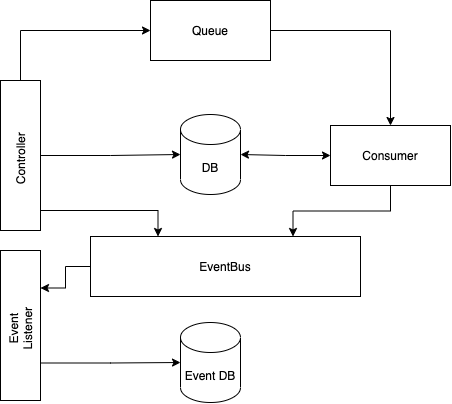

The diagram above was exported from draw.io. Its source (the exported page's mxGraphModel, read from the mxfile embedded in the PNG):
<mxGraphModel dx="788" dy="512" grid="1" gridSize="10" guides="1" tooltips="1" connect="1" arrows="1" fold="1" page="1" pageScale="1" pageWidth="850" pageHeight="1100" math="0" shadow="0">
  <root>
    <mxCell id="0" />
    <mxCell id="1" parent="0" />
    <mxCell id="CbMQQdOOvnEIqM01Eubg-3" value="" style="group" vertex="1" connectable="0" parent="1">
      <mxGeometry x="80" y="110" width="40" height="150" as="geometry" />
    </mxCell>
    <mxCell id="CbMQQdOOvnEIqM01Eubg-1" value="" style="rounded=0;whiteSpace=wrap;html=1;" vertex="1" parent="CbMQQdOOvnEIqM01Eubg-3">
      <mxGeometry width="40" height="150" as="geometry" />
    </mxCell>
    <mxCell id="CbMQQdOOvnEIqM01Eubg-2" value="Controller" style="text;html=1;strokeColor=none;fillColor=none;align=center;verticalAlign=middle;whiteSpace=wrap;rounded=0;rotation=-90;" vertex="1" parent="CbMQQdOOvnEIqM01Eubg-3">
      <mxGeometry y="71.73913043478262" width="40" height="13.043478260869566" as="geometry" />
    </mxCell>
    <mxCell id="CbMQQdOOvnEIqM01Eubg-15" style="edgeStyle=orthogonalEdgeStyle;rounded=0;orthogonalLoop=1;jettySize=auto;html=1;exitX=1;exitY=0.5;exitDx=0;exitDy=0;entryX=0.5;entryY=0;entryDx=0;entryDy=0;" edge="1" parent="1" source="CbMQQdOOvnEIqM01Eubg-10" target="CbMQQdOOvnEIqM01Eubg-14">
      <mxGeometry relative="1" as="geometry" />
    </mxCell>
    <mxCell id="CbMQQdOOvnEIqM01Eubg-10" value="Queue" style="rounded=0;whiteSpace=wrap;html=1;" vertex="1" parent="1">
      <mxGeometry x="230" y="30" width="120" height="60" as="geometry" />
    </mxCell>
    <mxCell id="CbMQQdOOvnEIqM01Eubg-11" style="edgeStyle=orthogonalEdgeStyle;rounded=0;orthogonalLoop=1;jettySize=auto;html=1;exitX=0.5;exitY=0;exitDx=0;exitDy=0;entryX=0;entryY=0.5;entryDx=0;entryDy=0;" edge="1" parent="1" source="CbMQQdOOvnEIqM01Eubg-1" target="CbMQQdOOvnEIqM01Eubg-10">
      <mxGeometry relative="1" as="geometry" />
    </mxCell>
    <mxCell id="CbMQQdOOvnEIqM01Eubg-12" value="DB" style="shape=cylinder3;whiteSpace=wrap;html=1;boundedLbl=1;backgroundOutline=1;size=15;" vertex="1" parent="1">
      <mxGeometry x="260" y="144" width="60" height="80" as="geometry" />
    </mxCell>
    <mxCell id="CbMQQdOOvnEIqM01Eubg-13" style="edgeStyle=orthogonalEdgeStyle;rounded=0;orthogonalLoop=1;jettySize=auto;html=1;exitX=1;exitY=0.5;exitDx=0;exitDy=0;entryX=0;entryY=0.5;entryDx=0;entryDy=0;entryPerimeter=0;" edge="1" parent="1" source="CbMQQdOOvnEIqM01Eubg-1" target="CbMQQdOOvnEIqM01Eubg-12">
      <mxGeometry relative="1" as="geometry" />
    </mxCell>
    <mxCell id="CbMQQdOOvnEIqM01Eubg-16" style="edgeStyle=orthogonalEdgeStyle;rounded=0;orthogonalLoop=1;jettySize=auto;html=1;exitX=0;exitY=0.5;exitDx=0;exitDy=0;startArrow=classic;startFill=1;entryX=1;entryY=0.5;entryDx=0;entryDy=0;entryPerimeter=0;" edge="1" parent="1" source="CbMQQdOOvnEIqM01Eubg-14" target="CbMQQdOOvnEIqM01Eubg-12">
      <mxGeometry relative="1" as="geometry" />
    </mxCell>
    <mxCell id="CbMQQdOOvnEIqM01Eubg-32" style="edgeStyle=orthogonalEdgeStyle;rounded=0;orthogonalLoop=1;jettySize=auto;html=1;exitX=0.5;exitY=1;exitDx=0;exitDy=0;entryX=0.75;entryY=0;entryDx=0;entryDy=0;startArrow=none;startFill=0;" edge="1" parent="1" source="CbMQQdOOvnEIqM01Eubg-14" target="CbMQQdOOvnEIqM01Eubg-17">
      <mxGeometry relative="1" as="geometry" />
    </mxCell>
    <mxCell id="CbMQQdOOvnEIqM01Eubg-14" value="Consumer" style="rounded=0;whiteSpace=wrap;html=1;" vertex="1" parent="1">
      <mxGeometry x="410" y="155" width="120" height="60" as="geometry" />
    </mxCell>
    <mxCell id="CbMQQdOOvnEIqM01Eubg-33" style="edgeStyle=orthogonalEdgeStyle;rounded=0;orthogonalLoop=1;jettySize=auto;html=1;exitX=0;exitY=0.5;exitDx=0;exitDy=0;entryX=1;entryY=0.25;entryDx=0;entryDy=0;startArrow=none;startFill=0;" edge="1" parent="1" source="CbMQQdOOvnEIqM01Eubg-17" target="CbMQQdOOvnEIqM01Eubg-22">
      <mxGeometry relative="1" as="geometry" />
    </mxCell>
    <mxCell id="CbMQQdOOvnEIqM01Eubg-17" value="EventBus" style="rounded=0;whiteSpace=wrap;html=1;" vertex="1" parent="1">
      <mxGeometry x="170" y="266" width="270" height="60" as="geometry" />
    </mxCell>
    <mxCell id="CbMQQdOOvnEIqM01Eubg-21" value="" style="group" vertex="1" connectable="0" parent="1">
      <mxGeometry x="80" y="280" width="40" height="150" as="geometry" />
    </mxCell>
    <mxCell id="CbMQQdOOvnEIqM01Eubg-22" value="" style="rounded=0;whiteSpace=wrap;html=1;" vertex="1" parent="CbMQQdOOvnEIqM01Eubg-21">
      <mxGeometry width="40" height="150" as="geometry" />
    </mxCell>
    <mxCell id="CbMQQdOOvnEIqM01Eubg-23" value="Event Listener" style="text;html=1;strokeColor=none;fillColor=none;align=center;verticalAlign=middle;whiteSpace=wrap;rounded=0;rotation=-90;" vertex="1" parent="CbMQQdOOvnEIqM01Eubg-21">
      <mxGeometry y="71.73913043478262" width="40" height="13.043478260869566" as="geometry" />
    </mxCell>
    <mxCell id="CbMQQdOOvnEIqM01Eubg-27" value="Event DB" style="shape=cylinder3;whiteSpace=wrap;html=1;boundedLbl=1;backgroundOutline=1;size=15;" vertex="1" parent="1">
      <mxGeometry x="260" y="352" width="60" height="80" as="geometry" />
    </mxCell>
    <mxCell id="CbMQQdOOvnEIqM01Eubg-28" style="edgeStyle=orthogonalEdgeStyle;rounded=0;orthogonalLoop=1;jettySize=auto;html=1;exitX=1;exitY=0.75;exitDx=0;exitDy=0;entryX=0;entryY=0.5;entryDx=0;entryDy=0;entryPerimeter=0;startArrow=none;startFill=0;" edge="1" parent="1" source="CbMQQdOOvnEIqM01Eubg-22" target="CbMQQdOOvnEIqM01Eubg-27">
      <mxGeometry relative="1" as="geometry" />
    </mxCell>
    <mxCell id="CbMQQdOOvnEIqM01Eubg-30" style="edgeStyle=orthogonalEdgeStyle;rounded=0;orthogonalLoop=1;jettySize=auto;html=1;exitX=1;exitY=0.75;exitDx=0;exitDy=0;entryX=0.25;entryY=0;entryDx=0;entryDy=0;startArrow=none;startFill=0;" edge="1" parent="1" source="CbMQQdOOvnEIqM01Eubg-1" target="CbMQQdOOvnEIqM01Eubg-17">
      <mxGeometry relative="1" as="geometry">
        <Array as="points">
          <mxPoint x="120" y="240" />
          <mxPoint x="238" y="240" />
        </Array>
      </mxGeometry>
    </mxCell>
  </root>
</mxGraphModel>